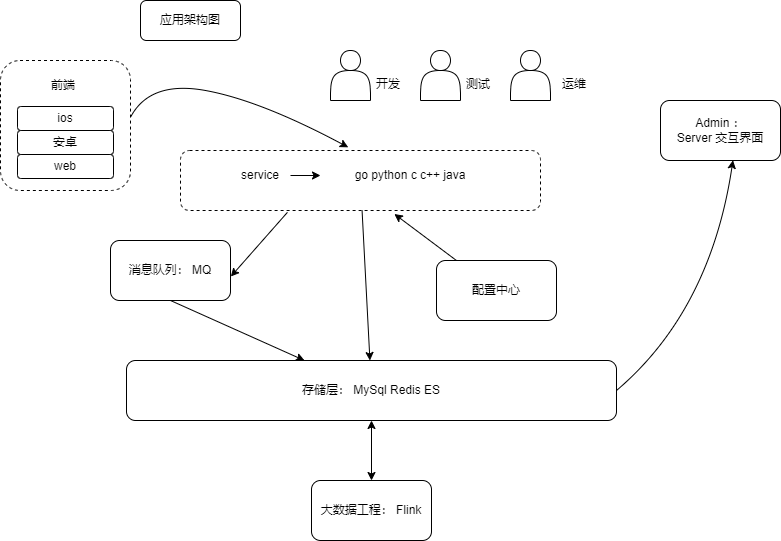

The diagram above was exported from draw.io. Its source (the exported page's mxGraphModel, read from the mxfile embedded in the PNG):
<mxGraphModel dx="868" dy="563" grid="1" gridSize="10" guides="1" tooltips="1" connect="1" arrows="1" fold="1" page="1" pageScale="1" pageWidth="827" pageHeight="1169" math="0" shadow="0">
  <root>
    <mxCell id="Ubw-jj_mT9pYU6YqiYfs-0" />
    <mxCell id="Ubw-jj_mT9pYU6YqiYfs-1" parent="Ubw-jj_mT9pYU6YqiYfs-0" />
    <mxCell id="Ubw-jj_mT9pYU6YqiYfs-2" value="应用架构图" style="rounded=1;whiteSpace=wrap;html=1;" parent="Ubw-jj_mT9pYU6YqiYfs-1" vertex="1">
      <mxGeometry x="430" y="60" width="100" height="40" as="geometry" />
    </mxCell>
    <mxCell id="Ubw-jj_mT9pYU6YqiYfs-3" value="" style="shape=actor;whiteSpace=wrap;html=1;" parent="Ubw-jj_mT9pYU6YqiYfs-1" vertex="1">
      <mxGeometry x="620" y="110" width="40" height="50" as="geometry" />
    </mxCell>
    <mxCell id="Ubw-jj_mT9pYU6YqiYfs-4" value="开发" style="text;strokeColor=none;fillColor=none;align=left;verticalAlign=top;spacingLeft=4;spacingRight=4;overflow=hidden;rotatable=0;points=[[0,0.5],[1,0.5]];portConstraint=eastwest;" parent="Ubw-jj_mT9pYU6YqiYfs-1" vertex="1">
      <mxGeometry x="660" y="130" width="60" height="26" as="geometry" />
    </mxCell>
    <mxCell id="Ubw-jj_mT9pYU6YqiYfs-5" value="" style="shape=actor;whiteSpace=wrap;html=1;" parent="Ubw-jj_mT9pYU6YqiYfs-1" vertex="1">
      <mxGeometry x="710" y="110" width="40" height="50" as="geometry" />
    </mxCell>
    <mxCell id="Ubw-jj_mT9pYU6YqiYfs-6" value="测试" style="text;strokeColor=none;fillColor=none;align=left;verticalAlign=top;spacingLeft=4;spacingRight=4;overflow=hidden;rotatable=0;points=[[0,0.5],[1,0.5]];portConstraint=eastwest;" parent="Ubw-jj_mT9pYU6YqiYfs-1" vertex="1">
      <mxGeometry x="750" y="130" width="60" height="26" as="geometry" />
    </mxCell>
    <mxCell id="Ubw-jj_mT9pYU6YqiYfs-7" value="" style="shape=actor;whiteSpace=wrap;html=1;" parent="Ubw-jj_mT9pYU6YqiYfs-1" vertex="1">
      <mxGeometry x="800" y="110" width="40" height="50" as="geometry" />
    </mxCell>
    <mxCell id="Ubw-jj_mT9pYU6YqiYfs-8" value="运维" style="text;strokeColor=none;fillColor=none;align=left;verticalAlign=top;spacingLeft=4;spacingRight=4;overflow=hidden;rotatable=0;points=[[0,0.5],[1,0.5]];portConstraint=eastwest;" parent="Ubw-jj_mT9pYU6YqiYfs-1" vertex="1">
      <mxGeometry x="846" y="130" width="60" height="26" as="geometry" />
    </mxCell>
    <mxCell id="Ubw-jj_mT9pYU6YqiYfs-9" value="ios" style="rounded=1;whiteSpace=wrap;html=1;" parent="Ubw-jj_mT9pYU6YqiYfs-1" vertex="1">
      <mxGeometry x="307" y="166" width="96" height="24" as="geometry" />
    </mxCell>
    <mxCell id="Ubw-jj_mT9pYU6YqiYfs-10" value="web" style="rounded=1;whiteSpace=wrap;html=1;" parent="Ubw-jj_mT9pYU6YqiYfs-1" vertex="1">
      <mxGeometry x="307" y="214" width="96" height="24" as="geometry" />
    </mxCell>
    <mxCell id="Ubw-jj_mT9pYU6YqiYfs-11" value="安卓" style="rounded=1;whiteSpace=wrap;html=1;" parent="Ubw-jj_mT9pYU6YqiYfs-1" vertex="1">
      <mxGeometry x="307" y="190" width="96" height="24" as="geometry" />
    </mxCell>
    <mxCell id="Ubw-jj_mT9pYU6YqiYfs-12" value="" style="rounded=1;whiteSpace=wrap;html=1;fillColor=none;dashed=1;" parent="Ubw-jj_mT9pYU6YqiYfs-1" vertex="1">
      <mxGeometry x="290" y="120" width="130" height="130" as="geometry" />
    </mxCell>
    <mxCell id="Ubw-jj_mT9pYU6YqiYfs-13" value="前端" style="text;html=1;strokeColor=none;fillColor=none;align=center;verticalAlign=middle;whiteSpace=wrap;rounded=0;dashed=1;" parent="Ubw-jj_mT9pYU6YqiYfs-1" vertex="1">
      <mxGeometry x="323" y="130" width="60" height="30" as="geometry" />
    </mxCell>
    <mxCell id="Ubw-jj_mT9pYU6YqiYfs-14" value="" style="rounded=1;whiteSpace=wrap;html=1;fillColor=none;dashed=1;" parent="Ubw-jj_mT9pYU6YqiYfs-1" vertex="1">
      <mxGeometry x="470" y="210" width="360" height="60" as="geometry" />
    </mxCell>
    <mxCell id="Ubw-jj_mT9pYU6YqiYfs-15" style="edgeStyle=orthogonalEdgeStyle;rounded=0;orthogonalLoop=1;jettySize=auto;html=1;" parent="Ubw-jj_mT9pYU6YqiYfs-1" source="Ubw-jj_mT9pYU6YqiYfs-16" target="Ubw-jj_mT9pYU6YqiYfs-17" edge="1">
      <mxGeometry relative="1" as="geometry" />
    </mxCell>
    <mxCell id="Ubw-jj_mT9pYU6YqiYfs-16" value="service" style="text;html=1;strokeColor=none;fillColor=none;align=center;verticalAlign=middle;whiteSpace=wrap;rounded=0;dashed=1;" parent="Ubw-jj_mT9pYU6YqiYfs-1" vertex="1">
      <mxGeometry x="520" y="220" width="60" height="30" as="geometry" />
    </mxCell>
    <mxCell id="Ubw-jj_mT9pYU6YqiYfs-17" value="go python c c++&amp;nbsp;java" style="text;html=1;strokeColor=none;fillColor=none;align=center;verticalAlign=middle;whiteSpace=wrap;rounded=0;dashed=1;" parent="Ubw-jj_mT9pYU6YqiYfs-1" vertex="1">
      <mxGeometry x="610" y="220" width="180" height="30" as="geometry" />
    </mxCell>
    <mxCell id="Ubw-jj_mT9pYU6YqiYfs-18" value="配置中心" style="rounded=1;whiteSpace=wrap;html=1;fillColor=none;" parent="Ubw-jj_mT9pYU6YqiYfs-1" vertex="1">
      <mxGeometry x="726" y="320" width="120" height="60" as="geometry" />
    </mxCell>
    <mxCell id="Ubw-jj_mT9pYU6YqiYfs-19" value="" style="curved=1;endArrow=classic;html=1;rounded=0;entryX=0.466;entryY=-0.053;entryDx=0;entryDy=0;entryPerimeter=0;exitX=1.003;exitY=0.431;exitDx=0;exitDy=0;exitPerimeter=0;" parent="Ubw-jj_mT9pYU6YqiYfs-1" source="Ubw-jj_mT9pYU6YqiYfs-12" target="Ubw-jj_mT9pYU6YqiYfs-14" edge="1">
      <mxGeometry width="50" height="50" relative="1" as="geometry">
        <mxPoint x="530" y="290" as="sourcePoint" />
        <mxPoint x="580" y="240" as="targetPoint" />
        <Array as="points">
          <mxPoint x="440" y="140" />
          <mxPoint x="550" y="160" />
        </Array>
      </mxGeometry>
    </mxCell>
    <mxCell id="Ubw-jj_mT9pYU6YqiYfs-20" value="" style="endArrow=classic;html=1;rounded=0;entryX=0.594;entryY=1.058;entryDx=0;entryDy=0;entryPerimeter=0;" parent="Ubw-jj_mT9pYU6YqiYfs-1" source="Ubw-jj_mT9pYU6YqiYfs-18" target="Ubw-jj_mT9pYU6YqiYfs-14" edge="1">
      <mxGeometry width="50" height="50" relative="1" as="geometry">
        <mxPoint x="530" y="290" as="sourcePoint" />
        <mxPoint x="580" y="240" as="targetPoint" />
      </mxGeometry>
    </mxCell>
    <mxCell id="Ubw-jj_mT9pYU6YqiYfs-21" value="存储层：&amp;nbsp;MySql&amp;nbsp;Redis&amp;nbsp;ES" style="rounded=1;whiteSpace=wrap;html=1;fillColor=none;" parent="Ubw-jj_mT9pYU6YqiYfs-1" vertex="1">
      <mxGeometry x="416" y="420" width="490" height="60" as="geometry" />
    </mxCell>
    <mxCell id="Ubw-jj_mT9pYU6YqiYfs-22" value="消息队列：&amp;nbsp;MQ" style="rounded=1;whiteSpace=wrap;html=1;fillColor=none;" parent="Ubw-jj_mT9pYU6YqiYfs-1" vertex="1">
      <mxGeometry x="400" y="300" width="120" height="60" as="geometry" />
    </mxCell>
    <mxCell id="Ubw-jj_mT9pYU6YqiYfs-23" value="" style="endArrow=classic;html=1;rounded=0;entryX=1.003;entryY=0.6;entryDx=0;entryDy=0;entryPerimeter=0;exitX=0.297;exitY=1.031;exitDx=0;exitDy=0;exitPerimeter=0;" parent="Ubw-jj_mT9pYU6YqiYfs-1" source="Ubw-jj_mT9pYU6YqiYfs-14" target="Ubw-jj_mT9pYU6YqiYfs-22" edge="1">
      <mxGeometry width="50" height="50" relative="1" as="geometry">
        <mxPoint x="670" y="290" as="sourcePoint" />
        <mxPoint x="720" y="240" as="targetPoint" />
      </mxGeometry>
    </mxCell>
    <mxCell id="Ubw-jj_mT9pYU6YqiYfs-24" value="" style="endArrow=classic;html=1;rounded=0;exitX=0.5;exitY=1;exitDx=0;exitDy=0;" parent="Ubw-jj_mT9pYU6YqiYfs-1" source="Ubw-jj_mT9pYU6YqiYfs-22" target="Ubw-jj_mT9pYU6YqiYfs-21" edge="1">
      <mxGeometry width="50" height="50" relative="1" as="geometry">
        <mxPoint x="586.9200000000001" y="281.86" as="sourcePoint" />
        <mxPoint x="530.3599999999999" y="346" as="targetPoint" />
      </mxGeometry>
    </mxCell>
    <mxCell id="Ubw-jj_mT9pYU6YqiYfs-25" value="" style="endArrow=classic;html=1;rounded=0;" parent="Ubw-jj_mT9pYU6YqiYfs-1" source="Ubw-jj_mT9pYU6YqiYfs-14" target="Ubw-jj_mT9pYU6YqiYfs-21" edge="1">
      <mxGeometry width="50" height="50" relative="1" as="geometry">
        <mxPoint x="470" y="370" as="sourcePoint" />
        <mxPoint x="604" y="430" as="targetPoint" />
      </mxGeometry>
    </mxCell>
    <mxCell id="Ubw-jj_mT9pYU6YqiYfs-26" value="大数据工程：&amp;nbsp;Flink" style="rounded=1;whiteSpace=wrap;html=1;fillColor=none;" parent="Ubw-jj_mT9pYU6YqiYfs-1" vertex="1">
      <mxGeometry x="600.9999999999998" y="540" width="120" height="60" as="geometry" />
    </mxCell>
    <mxCell id="Ubw-jj_mT9pYU6YqiYfs-27" value="" style="endArrow=classic;startArrow=classic;html=1;rounded=0;entryX=0.5;entryY=1;entryDx=0;entryDy=0;" parent="Ubw-jj_mT9pYU6YqiYfs-1" source="Ubw-jj_mT9pYU6YqiYfs-26" target="Ubw-jj_mT9pYU6YqiYfs-21" edge="1">
      <mxGeometry width="50" height="50" relative="1" as="geometry">
        <mxPoint x="570" y="330" as="sourcePoint" />
        <mxPoint x="620" y="280" as="targetPoint" />
      </mxGeometry>
    </mxCell>
    <mxCell id="Ubw-jj_mT9pYU6YqiYfs-28" value="Admin ：&lt;br&gt;Server&amp;nbsp;交互界面" style="rounded=1;whiteSpace=wrap;html=1;fillColor=none;" parent="Ubw-jj_mT9pYU6YqiYfs-1" vertex="1">
      <mxGeometry x="950" y="160" width="120" height="60" as="geometry" />
    </mxCell>
    <mxCell id="Ubw-jj_mT9pYU6YqiYfs-29" value="" style="curved=1;endArrow=classic;html=1;rounded=0;entryX=0.604;entryY=0.996;entryDx=0;entryDy=0;entryPerimeter=0;exitX=1;exitY=0.5;exitDx=0;exitDy=0;" parent="Ubw-jj_mT9pYU6YqiYfs-1" source="Ubw-jj_mT9pYU6YqiYfs-21" target="Ubw-jj_mT9pYU6YqiYfs-28" edge="1">
      <mxGeometry width="50" height="50" relative="1" as="geometry">
        <mxPoint x="570" y="320" as="sourcePoint" />
        <mxPoint x="620" y="270" as="targetPoint" />
        <Array as="points">
          <mxPoint x="1000" y="370" />
        </Array>
      </mxGeometry>
    </mxCell>
  </root>
</mxGraphModel>